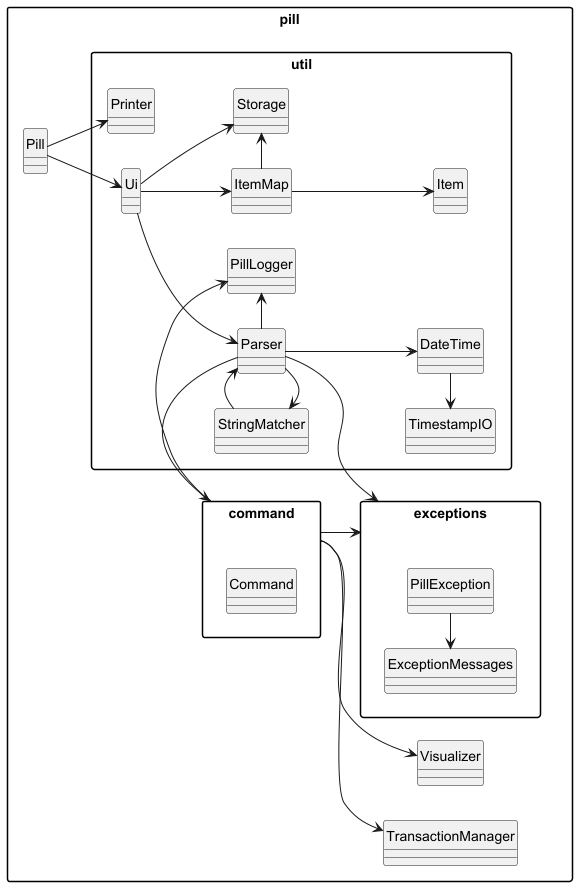

The diagram above was rendered by PlantUML. Its source (embedded in the PNG):
@startuml

hide circle
skinparam packageStyle rectangle

left to right direction

package "pill" {
    class Pill

    package "util" {
        class Ui
        class Parser
        class StringMatcher
        class Printer
        class Storage
        class ItemMap
        class Item
        class DateTime
        class PillLogger
        class TimestampIO
    }

    package exceptions {
        class PillException
        class ExceptionMessages
    }
    package command {
        class Command
    }



    Pill --> Ui
    Pill --> Printer


    Ui --> Parser
    Ui --> ItemMap
    Ui --> Storage
    ItemMap --> Item


    Parser --> command
    Parser -up> StringMatcher
    Parser --> DateTime
    DateTime -up> TimestampIO
    StringMatcher -> Parser
    Parser -> PillLogger
    command --> exceptions
    command -> PillLogger
    Parser --> exceptions

    command --> TransactionManager
    command --> Visualizer

    ItemMap -> Storage

    PillException -left> ExceptionMessages

}



@enduml